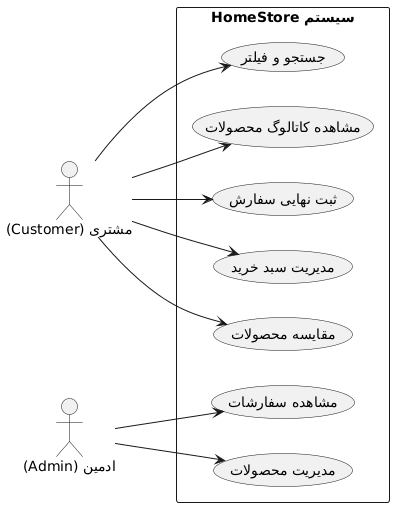

The diagram above was rendered by PlantUML. Its source (embedded in the PNG):
@startuml
left to right direction
skinparam packageStyle rectangle

actor "مشتری (Customer)" as Customer
actor "ادمین (Admin)" as Admin

rectangle "سیستم HomeStore" {
  usecase "مشاهده کاتالوگ محصولات" as UC1
  usecase "جستجو و فیلتر" as UC2
  usecase "مقایسه محصولات" as UC3
  usecase "مدیریت سبد خرید" as UC4
  usecase "ثبت نهایی سفارش" as UC5
  usecase "مدیریت محصولات" as UC6
  usecase "مشاهده سفارشات" as UC7
}

Customer --> UC1
Customer --> UC2
Customer --> UC3
Customer --> UC4
Customer --> UC5

Admin --> UC6
Admin --> UC7
@enduml